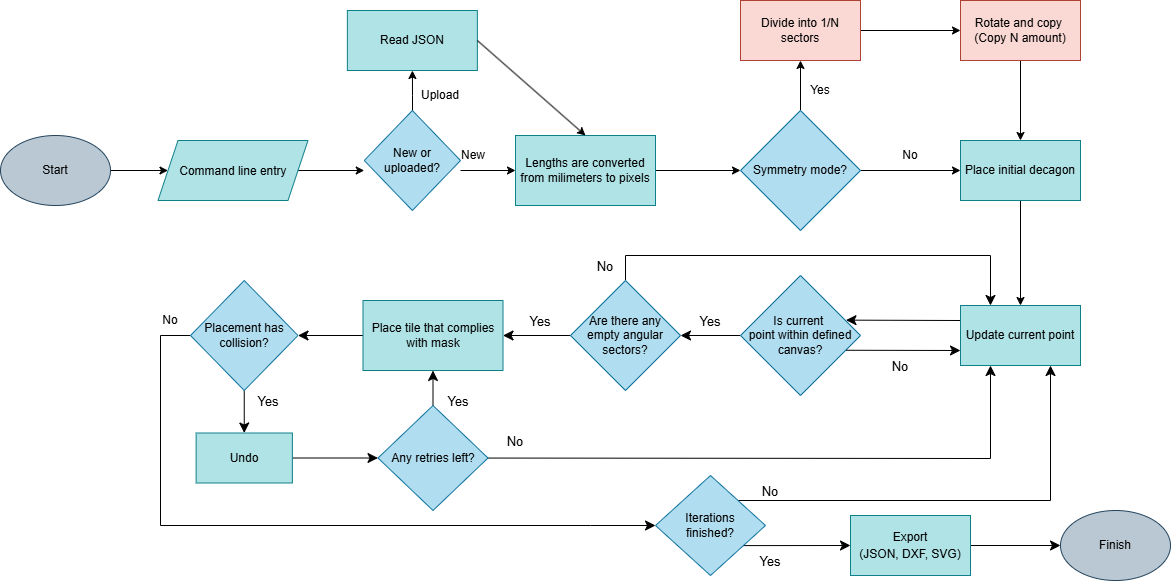

The diagram above was exported from draw.io. Its source (the exported page's mxGraphModel, read from the mxfile embedded in the PNG):
<mxGraphModel dx="1414" dy="791" grid="1" gridSize="10" guides="1" tooltips="1" connect="1" arrows="1" fold="1" page="1" pageScale="1" pageWidth="850" pageHeight="1100" math="0" shadow="0">
  <root>
    <mxCell id="0" />
    <mxCell id="1" parent="0" />
    <mxCell id="tsEGrRXmd3tFsg3G0zUB-38" edge="1" parent="1" source="tsEGrRXmd3tFsg3G0zUB-26" style="edgeStyle=none;curved=1;rounded=0;orthogonalLoop=1;jettySize=auto;html=1;exitX=0;exitY=0.25;exitDx=0;exitDy=0;fontSize=12;startSize=8;endSize=8;entryX=0.879;entryY=0.372;entryDx=0;entryDy=0;entryPerimeter=0;" target="tsEGrRXmd3tFsg3G0zUB-31">
      <mxGeometry relative="1" as="geometry">
        <mxPoint x="960" y="599.8421052631579" as="targetPoint" />
      </mxGeometry>
    </mxCell>
    <mxCell id="tsEGrRXmd3tFsg3G0zUB-26" parent="1" style="whiteSpace=wrap;html=1;fillColor=#b0e3e6;strokeColor=#0e8088;" value="Update current point" vertex="1">
      <mxGeometry height="60" width="120" x="1050" y="585" as="geometry" />
    </mxCell>
    <mxCell id="tsEGrRXmd3tFsg3G0zUB-43" edge="1" parent="1" source="tsEGrRXmd3tFsg3G0zUB-31" style="edgeStyle=none;curved=1;rounded=0;orthogonalLoop=1;jettySize=auto;html=1;fontSize=12;startSize=8;endSize=8;" target="tsEGrRXmd3tFsg3G0zUB-42" value="">
      <mxGeometry relative="1" as="geometry" />
    </mxCell>
    <mxCell id="tsEGrRXmd3tFsg3G0zUB-31" parent="1" style="rhombus;whiteSpace=wrap;html=1;fillColor=#b1ddf0;strokeColor=#10739e;" value="Is current&amp;nbsp;&lt;div&gt;point&amp;nbsp;&lt;span style=&quot;background-color: transparent; color: light-dark(rgb(0, 0, 0), rgb(255, 255, 255));&quot;&gt;within defined canvas?&lt;/span&gt;&lt;/div&gt;" vertex="1">
      <mxGeometry height="120" width="120" x="830" y="555" as="geometry" />
    </mxCell>
    <mxCell id="tsEGrRXmd3tFsg3G0zUB-39" edge="1" parent="1" source="tsEGrRXmd3tFsg3G0zUB-31" style="edgeStyle=none;orthogonalLoop=1;jettySize=auto;html=1;rounded=0;fontSize=12;startSize=8;endSize=8;curved=1;entryX=0;entryY=0.75;entryDx=0;entryDy=0;exitX=0.88;exitY=0.623;exitDx=0;exitDy=0;exitPerimeter=0;" target="tsEGrRXmd3tFsg3G0zUB-26" value="">
      <mxGeometry relative="1" width="140" as="geometry">
        <Array as="points" />
        <mxPoint x="960" y="630" as="sourcePoint" />
        <mxPoint x="1050" y="655" as="targetPoint" />
      </mxGeometry>
    </mxCell>
    <mxCell id="tsEGrRXmd3tFsg3G0zUB-40" parent="1" style="text;html=1;whiteSpace=wrap;strokeColor=none;fillColor=none;align=center;verticalAlign=middle;rounded=0;fontSize=16;" value="&lt;font style=&quot;font-size: 13px;&quot;&gt;Yes&lt;/font&gt;" vertex="1">
      <mxGeometry height="30" width="60" x="770" y="585" as="geometry" />
    </mxCell>
    <mxCell id="tsEGrRXmd3tFsg3G0zUB-41" parent="1" style="text;html=1;whiteSpace=wrap;strokeColor=none;fillColor=none;align=center;verticalAlign=middle;rounded=0;fontSize=16;" value="&lt;font style=&quot;font-size: 13px;&quot;&gt;No&lt;/font&gt;" vertex="1">
      <mxGeometry height="30" width="60" x="960" y="630" as="geometry" />
    </mxCell>
    <mxCell id="tsEGrRXmd3tFsg3G0zUB-45" edge="1" parent="1" source="tsEGrRXmd3tFsg3G0zUB-42" style="edgeStyle=none;curved=0;rounded=0;orthogonalLoop=1;jettySize=auto;html=1;exitX=0.5;exitY=0;exitDx=0;exitDy=0;fontSize=12;startSize=8;endSize=8;entryX=0.25;entryY=0;entryDx=0;entryDy=0;" target="tsEGrRXmd3tFsg3G0zUB-26">
      <mxGeometry relative="1" as="geometry">
        <Array as="points">
          <mxPoint x="715" y="535" />
          <mxPoint x="1080" y="535" />
        </Array>
        <mxPoint x="1080" y="515" as="targetPoint" />
      </mxGeometry>
    </mxCell>
    <mxCell id="tsEGrRXmd3tFsg3G0zUB-50" edge="1" parent="1" source="tsEGrRXmd3tFsg3G0zUB-42" style="edgeStyle=none;curved=1;rounded=0;orthogonalLoop=1;jettySize=auto;html=1;fontSize=12;startSize=8;endSize=8;" target="tsEGrRXmd3tFsg3G0zUB-49" value="">
      <mxGeometry relative="1" as="geometry" />
    </mxCell>
    <mxCell id="tsEGrRXmd3tFsg3G0zUB-42" parent="1" style="rhombus;whiteSpace=wrap;html=1;fillColor=#b1ddf0;strokeColor=#10739e;" value="Are there any empty angular sectors?" vertex="1">
      <mxGeometry height="110" width="110" x="660" y="560" as="geometry" />
    </mxCell>
    <mxCell id="tsEGrRXmd3tFsg3G0zUB-48" parent="1" style="text;html=1;whiteSpace=wrap;strokeColor=none;fillColor=none;align=center;verticalAlign=middle;rounded=0;fontSize=16;" value="&lt;font style=&quot;font-size: 13px;&quot;&gt;No&lt;/font&gt;" vertex="1">
      <mxGeometry height="30" width="60" x="665" y="530" as="geometry" />
    </mxCell>
    <mxCell id="tsEGrRXmd3tFsg3G0zUB-54" edge="1" parent="1" source="tsEGrRXmd3tFsg3G0zUB-49" style="edgeStyle=none;curved=1;rounded=0;orthogonalLoop=1;jettySize=auto;html=1;fontSize=12;startSize=8;endSize=8;" target="tsEGrRXmd3tFsg3G0zUB-53" value="">
      <mxGeometry relative="1" as="geometry" />
    </mxCell>
    <mxCell id="tsEGrRXmd3tFsg3G0zUB-49" parent="1" style="whiteSpace=wrap;html=1;fillColor=#b0e3e6;strokeColor=#0e8088;" value="Place tile that complies with mask" vertex="1">
      <mxGeometry height="70" width="140" x="452.5" y="580" as="geometry" />
    </mxCell>
    <mxCell id="tsEGrRXmd3tFsg3G0zUB-51" parent="1" style="text;html=1;whiteSpace=wrap;strokeColor=none;fillColor=none;align=center;verticalAlign=middle;rounded=0;fontSize=16;" value="&lt;font style=&quot;font-size: 13px;&quot;&gt;Yes&lt;/font&gt;" vertex="1">
      <mxGeometry height="30" width="60" x="600" y="585" as="geometry" />
    </mxCell>
    <mxCell id="tsEGrRXmd3tFsg3G0zUB-52" edge="1" parent="1" source="tsEGrRXmd3tFsg3G0zUB-40" style="edgeStyle=none;curved=1;rounded=0;orthogonalLoop=1;jettySize=auto;html=1;exitX=0.5;exitY=1;exitDx=0;exitDy=0;fontSize=12;startSize=8;endSize=8;" target="tsEGrRXmd3tFsg3G0zUB-40">
      <mxGeometry relative="1" as="geometry" />
    </mxCell>
    <mxCell id="tsEGrRXmd3tFsg3G0zUB-56" edge="1" parent="1" source="tsEGrRXmd3tFsg3G0zUB-53" style="edgeStyle=none;curved=1;rounded=0;orthogonalLoop=1;jettySize=auto;html=1;fontSize=12;startSize=8;endSize=8;" target="tsEGrRXmd3tFsg3G0zUB-55" value="">
      <mxGeometry relative="1" as="geometry" />
    </mxCell>
    <mxCell id="tsEGrRXmd3tFsg3G0zUB-62" edge="1" parent="1" source="tsEGrRXmd3tFsg3G0zUB-53" style="edgeStyle=none;curved=0;rounded=0;orthogonalLoop=1;jettySize=auto;html=1;exitX=0;exitY=0.5;exitDx=0;exitDy=0;fontSize=12;startSize=8;endSize=8;entryX=0;entryY=0.5;entryDx=0;entryDy=0;" target="tsEGrRXmd3tFsg3G0zUB-67">
      <mxGeometry relative="1" as="geometry">
        <Array as="points">
          <mxPoint x="250" y="615" />
          <mxPoint x="250" y="805" />
          <mxPoint x="680" y="805" />
        </Array>
        <mxPoint x="780" y="805" as="targetPoint" />
      </mxGeometry>
    </mxCell>
    <mxCell id="tsEGrRXmd3tFsg3G0zUB-53" parent="1" style="rhombus;whiteSpace=wrap;html=1;fillColor=#b1ddf0;strokeColor=#10739e;" value="Placement has collision?" vertex="1">
      <mxGeometry height="110" width="107.5" x="280" y="560" as="geometry" />
    </mxCell>
    <mxCell id="tsEGrRXmd3tFsg3G0zUB-59" edge="1" parent="1" source="tsEGrRXmd3tFsg3G0zUB-55" style="edgeStyle=none;curved=1;rounded=0;orthogonalLoop=1;jettySize=auto;html=1;fontSize=12;startSize=8;endSize=8;" target="tsEGrRXmd3tFsg3G0zUB-58" value="">
      <mxGeometry relative="1" as="geometry" />
    </mxCell>
    <mxCell id="tsEGrRXmd3tFsg3G0zUB-55" parent="1" style="whiteSpace=wrap;html=1;fillColor=#b0e3e6;strokeColor=#0e8088;" value="Undo" vertex="1">
      <mxGeometry height="50" width="96.25" x="285.63" y="712.5" as="geometry" />
    </mxCell>
    <mxCell id="tsEGrRXmd3tFsg3G0zUB-57" parent="1" style="text;html=1;whiteSpace=wrap;strokeColor=none;fillColor=none;align=center;verticalAlign=middle;rounded=0;fontSize=16;" value="&lt;font style=&quot;font-size: 13px;&quot;&gt;Yes&lt;/font&gt;" vertex="1">
      <mxGeometry height="30" width="60" x="327.5" y="665" as="geometry" />
    </mxCell>
    <mxCell id="tsEGrRXmd3tFsg3G0zUB-60" edge="1" parent="1" source="tsEGrRXmd3tFsg3G0zUB-58" style="edgeStyle=none;curved=1;rounded=0;orthogonalLoop=1;jettySize=auto;html=1;fontSize=12;startSize=8;endSize=8;" target="tsEGrRXmd3tFsg3G0zUB-49" value="">
      <mxGeometry relative="1" as="geometry" />
    </mxCell>
    <mxCell id="tsEGrRXmd3tFsg3G0zUB-63" edge="1" parent="1" source="tsEGrRXmd3tFsg3G0zUB-58" style="edgeStyle=none;curved=0;rounded=0;orthogonalLoop=1;jettySize=auto;html=1;fontSize=12;startSize=8;endSize=8;entryX=0.25;entryY=1;entryDx=0;entryDy=0;" target="tsEGrRXmd3tFsg3G0zUB-26">
      <mxGeometry relative="1" as="geometry">
        <Array as="points">
          <mxPoint x="1080" y="738" />
        </Array>
        <mxPoint x="1080" y="737.5" as="targetPoint" />
      </mxGeometry>
    </mxCell>
    <mxCell id="tsEGrRXmd3tFsg3G0zUB-58" parent="1" style="rhombus;whiteSpace=wrap;html=1;fillColor=#b1ddf0;strokeColor=#10739e;" value="Any retries left?" vertex="1">
      <mxGeometry height="105" width="110" x="467.5" y="685" as="geometry" />
    </mxCell>
    <mxCell id="tsEGrRXmd3tFsg3G0zUB-61" parent="1" style="text;html=1;whiteSpace=wrap;strokeColor=none;fillColor=none;align=center;verticalAlign=middle;rounded=0;fontSize=16;" value="&lt;font style=&quot;font-size: 13px;&quot;&gt;Yes&lt;/font&gt;" vertex="1">
      <mxGeometry height="30" width="60" x="517.5" y="665" as="geometry" />
    </mxCell>
    <mxCell id="tsEGrRXmd3tFsg3G0zUB-64" parent="1" style="text;html=1;whiteSpace=wrap;strokeColor=none;fillColor=none;align=center;verticalAlign=middle;rounded=0;fontSize=16;" value="&lt;span style=&quot;font-size: 13px;&quot;&gt;No&lt;/span&gt;" vertex="1">
      <mxGeometry height="30" width="60" x="575" y="705" as="geometry" />
    </mxCell>
    <mxCell id="tsEGrRXmd3tFsg3G0zUB-68" edge="1" parent="1" source="tsEGrRXmd3tFsg3G0zUB-67" style="edgeStyle=none;curved=0;rounded=0;orthogonalLoop=1;jettySize=auto;html=1;exitX=1;exitY=0;exitDx=0;exitDy=0;fontSize=12;startSize=8;endSize=8;entryX=0.75;entryY=1;entryDx=0;entryDy=0;" target="tsEGrRXmd3tFsg3G0zUB-26">
      <mxGeometry relative="1" as="geometry">
        <Array as="points">
          <mxPoint x="1140" y="780" />
        </Array>
        <mxPoint x="1120" y="779.75" as="targetPoint" />
      </mxGeometry>
    </mxCell>
    <mxCell id="tsEGrRXmd3tFsg3G0zUB-69" edge="1" parent="1" source="tsEGrRXmd3tFsg3G0zUB-67" style="edgeStyle=none;curved=1;rounded=0;orthogonalLoop=1;jettySize=auto;html=1;exitX=0.799;exitY=0.701;exitDx=0;exitDy=0;fontSize=12;startSize=8;endSize=8;entryX=0;entryY=0.5;entryDx=0;entryDy=0;exitPerimeter=0;" target="tsEGrRXmd3tFsg3G0zUB-70">
      <mxGeometry relative="1" as="geometry">
        <mxPoint x="940" y="829.75" as="targetPoint" />
      </mxGeometry>
    </mxCell>
    <mxCell id="tsEGrRXmd3tFsg3G0zUB-67" parent="1" style="rhombus;whiteSpace=wrap;html=1;fillColor=#b1ddf0;strokeColor=#10739e;" value="Iterations&lt;div&gt;finished?&lt;/div&gt;" vertex="1">
      <mxGeometry height="100" width="110" x="745" y="755" as="geometry" />
    </mxCell>
    <mxCell id="tsEGrRXmd3tFsg3G0zUB-72" edge="1" parent="1" source="tsEGrRXmd3tFsg3G0zUB-70" style="edgeStyle=none;curved=1;rounded=0;orthogonalLoop=1;jettySize=auto;html=1;fontSize=12;startSize=8;endSize=8;" target="tsEGrRXmd3tFsg3G0zUB-71" value="">
      <mxGeometry relative="1" as="geometry" />
    </mxCell>
    <mxCell id="tsEGrRXmd3tFsg3G0zUB-70" parent="1" style="whiteSpace=wrap;html=1;fillColor=#b0e3e6;strokeColor=#0e8088;" value="&lt;div style=&quot;line-height: 140%;&quot;&gt;Export&lt;br&gt;&lt;div&gt;(JSON, DXF, SVG)&lt;/div&gt;&lt;/div&gt;" vertex="1">
      <mxGeometry height="60" width="120" x="940" y="795" as="geometry" />
    </mxCell>
    <mxCell id="tsEGrRXmd3tFsg3G0zUB-71" parent="1" style="ellipse;whiteSpace=wrap;html=1;fillColor=#bac8d3;strokeColor=#23445d;" value="Finish" vertex="1">
      <mxGeometry height="70" width="110" x="1150" y="790" as="geometry" />
    </mxCell>
    <mxCell id="tsEGrRXmd3tFsg3G0zUB-73" parent="1" style="text;html=1;whiteSpace=wrap;strokeColor=none;fillColor=none;align=center;verticalAlign=middle;rounded=0;fontSize=16;" value="&lt;font style=&quot;font-size: 13px;&quot;&gt;Yes&lt;/font&gt;" vertex="1">
      <mxGeometry height="30" width="60" x="830" y="825" as="geometry" />
    </mxCell>
    <mxCell id="tsEGrRXmd3tFsg3G0zUB-74" parent="1" style="text;html=1;whiteSpace=wrap;strokeColor=none;fillColor=none;align=center;verticalAlign=middle;rounded=0;fontSize=16;" value="&lt;font style=&quot;font-size: 13px;&quot;&gt;No&lt;/font&gt;" vertex="1">
      <mxGeometry height="30" width="60" x="830" y="755" as="geometry" />
    </mxCell>
    <mxCell id="tsEGrRXmd3tFsg3G0zUB-75" edge="1" parent="1" source="tsEGrRXmd3tFsg3G0zUB-74" style="edgeStyle=none;curved=1;rounded=0;orthogonalLoop=1;jettySize=auto;html=1;exitX=0.5;exitY=1;exitDx=0;exitDy=0;fontSize=12;startSize=8;endSize=8;" target="tsEGrRXmd3tFsg3G0zUB-74">
      <mxGeometry relative="1" as="geometry" />
    </mxCell>
    <mxCell id="cam4P6rMS0jUuMoDh99X-2" edge="1" parent="1" source="cam4P6rMS0jUuMoDh99X-1" style="edgeStyle=orthogonalEdgeStyle;rounded=0;orthogonalLoop=1;jettySize=auto;html=1;" target="tsEGrRXmd3tFsg3G0zUB-26" value="">
      <mxGeometry relative="1" as="geometry" />
    </mxCell>
    <mxCell id="cam4P6rMS0jUuMoDh99X-1" parent="1" style="whiteSpace=wrap;html=1;fillColor=#b0e3e6;strokeColor=#0e8088;" value="Place initial decagon" vertex="1">
      <mxGeometry height="60" width="120" x="1050" y="420" as="geometry" />
    </mxCell>
    <mxCell id="cam4P6rMS0jUuMoDh99X-4" edge="1" parent="1" style="edgeStyle=orthogonalEdgeStyle;rounded=0;orthogonalLoop=1;jettySize=auto;html=1;" target="cam4P6rMS0jUuMoDh99X-1" value="">
      <mxGeometry relative="1" as="geometry">
        <mxPoint x="950" y="450" as="sourcePoint" />
      </mxGeometry>
    </mxCell>
    <mxCell id="cam4P6rMS0jUuMoDh99X-27" edge="1" parent="1" style="edgeStyle=orthogonalEdgeStyle;rounded=0;orthogonalLoop=1;jettySize=auto;html=1;" target="cam4P6rMS0jUuMoDh99X-6" value="">
      <mxGeometry relative="1" as="geometry">
        <mxPoint x="890" y="390" as="sourcePoint" />
      </mxGeometry>
    </mxCell>
    <mxCell id="cam4P6rMS0jUuMoDh99X-3" parent="1" style="rhombus;whiteSpace=wrap;html=1;fillColor=#b1ddf0;strokeColor=#10739e;" value="Symmetry mode?" vertex="1">
      <mxGeometry height="120" width="120" x="830" y="390" as="geometry" />
    </mxCell>
    <mxCell id="cam4P6rMS0jUuMoDh99X-5" parent="1" style="text;html=1;whiteSpace=wrap;strokeColor=none;fillColor=none;align=center;verticalAlign=middle;rounded=0;" value="No" vertex="1">
      <mxGeometry height="30" width="60" x="970" y="420" as="geometry" />
    </mxCell>
    <mxCell id="cam4P6rMS0jUuMoDh99X-9" edge="1" parent="1" source="cam4P6rMS0jUuMoDh99X-6" style="edgeStyle=orthogonalEdgeStyle;rounded=0;orthogonalLoop=1;jettySize=auto;html=1;" target="cam4P6rMS0jUuMoDh99X-8" value="">
      <mxGeometry relative="1" as="geometry" />
    </mxCell>
    <mxCell id="cam4P6rMS0jUuMoDh99X-6" parent="1" style="whiteSpace=wrap;html=1;fillColor=#fad9d5;strokeColor=#ae4132;" value="Divide into 1/N sectors" vertex="1">
      <mxGeometry height="60" width="120" x="830" y="280" as="geometry" />
    </mxCell>
    <mxCell id="cam4P6rMS0jUuMoDh99X-10" edge="1" parent="1" source="cam4P6rMS0jUuMoDh99X-8" style="edgeStyle=orthogonalEdgeStyle;rounded=0;orthogonalLoop=1;jettySize=auto;html=1;" target="cam4P6rMS0jUuMoDh99X-1" value="">
      <mxGeometry relative="1" as="geometry" />
    </mxCell>
    <mxCell id="cam4P6rMS0jUuMoDh99X-8" parent="1" style="whiteSpace=wrap;html=1;fillColor=#fad9d5;strokeColor=#ae4132;" value="Rotate and copy&amp;nbsp;&lt;div&gt;(Copy N amount)&lt;/div&gt;" vertex="1">
      <mxGeometry height="60" width="120" x="1050" y="280" as="geometry" />
    </mxCell>
    <mxCell id="cam4P6rMS0jUuMoDh99X-12" edge="1" parent="1" source="cam4P6rMS0jUuMoDh99X-11" style="edgeStyle=orthogonalEdgeStyle;rounded=0;orthogonalLoop=1;jettySize=auto;html=1;" value="">
      <mxGeometry relative="1" as="geometry">
        <mxPoint x="830" y="450" as="targetPoint" />
      </mxGeometry>
    </mxCell>
    <mxCell id="cam4P6rMS0jUuMoDh99X-11" parent="1" style="whiteSpace=wrap;html=1;fillColor=#b0e3e6;strokeColor=#0e8088;" value="Lengths are converted from milimeters to pixels" vertex="1">
      <mxGeometry height="70" width="140" x="605" y="415" as="geometry" />
    </mxCell>
    <mxCell id="cam4P6rMS0jUuMoDh99X-14" edge="1" parent="1" style="edgeStyle=orthogonalEdgeStyle;rounded=0;orthogonalLoop=1;jettySize=auto;html=1;" target="cam4P6rMS0jUuMoDh99X-11" value="">
      <mxGeometry relative="1" as="geometry">
        <mxPoint x="550" y="450" as="sourcePoint" />
      </mxGeometry>
    </mxCell>
    <mxCell id="cam4P6rMS0jUuMoDh99X-19" edge="1" parent="1" style="edgeStyle=orthogonalEdgeStyle;rounded=0;orthogonalLoop=1;jettySize=auto;html=1;" target="cam4P6rMS0jUuMoDh99X-17" value="">
      <mxGeometry relative="1" as="geometry">
        <mxPoint x="502" y="400.12987012987014" as="sourcePoint" />
      </mxGeometry>
    </mxCell>
    <mxCell id="cam4P6rMS0jUuMoDh99X-13" parent="1" style="rhombus;whiteSpace=wrap;html=1;fillColor=#b1ddf0;strokeColor=#10739e;" value="New or uploaded?" vertex="1">
      <mxGeometry height="100" width="96.25" x="453.75" y="390" as="geometry" />
    </mxCell>
    <mxCell id="cam4P6rMS0jUuMoDh99X-15" parent="1" style="text;html=1;whiteSpace=wrap;strokeColor=none;fillColor=none;align=center;verticalAlign=middle;rounded=0;" value="New" vertex="1">
      <mxGeometry height="30" width="60" x="532.5" y="420" as="geometry" />
    </mxCell>
    <mxCell id="cam4P6rMS0jUuMoDh99X-17" parent="1" style="whiteSpace=wrap;html=1;fillColor=#b0e3e6;strokeColor=#0e8088;" value="Read JSON" vertex="1">
      <mxGeometry height="60" width="130" x="436.87" y="290" as="geometry" />
    </mxCell>
    <mxCell id="cam4P6rMS0jUuMoDh99X-18" edge="1" parent="1" source="cam4P6rMS0jUuMoDh99X-17" style="endArrow=classic;html=1;rounded=0;exitX=1;exitY=0.5;exitDx=0;exitDy=0;entryX=0.5;entryY=0;entryDx=0;entryDy=0;" target="cam4P6rMS0jUuMoDh99X-11" value="">
      <mxGeometry height="50" relative="1" width="50" as="geometry">
        <mxPoint x="670" y="430" as="sourcePoint" />
        <mxPoint x="720" y="380" as="targetPoint" />
      </mxGeometry>
    </mxCell>
    <mxCell id="cam4P6rMS0jUuMoDh99X-20" parent="1" style="text;html=1;whiteSpace=wrap;strokeColor=none;fillColor=none;align=center;verticalAlign=middle;rounded=0;" value="Upload" vertex="1">
      <mxGeometry height="30" width="60" x="500" y="360" as="geometry" />
    </mxCell>
    <mxCell id="cam4P6rMS0jUuMoDh99X-23" edge="1" parent="1" style="edgeStyle=orthogonalEdgeStyle;rounded=0;orthogonalLoop=1;jettySize=auto;html=1;" value="">
      <mxGeometry relative="1" as="geometry">
        <mxPoint x="387.5" y="450" as="sourcePoint" />
        <mxPoint x="453.75" y="450" as="targetPoint" />
      </mxGeometry>
    </mxCell>
    <mxCell id="cam4P6rMS0jUuMoDh99X-31" edge="1" parent="1" source="cam4P6rMS0jUuMoDh99X-24" style="edgeStyle=orthogonalEdgeStyle;rounded=0;orthogonalLoop=1;jettySize=auto;html=1;" target="cam4P6rMS0jUuMoDh99X-30" value="">
      <mxGeometry relative="1" as="geometry" />
    </mxCell>
    <mxCell id="cam4P6rMS0jUuMoDh99X-24" parent="1" style="ellipse;whiteSpace=wrap;html=1;fillColor=#bac8d3;strokeColor=#23445d;" value="Start" vertex="1">
      <mxGeometry height="70" width="110" x="90" y="415" as="geometry" />
    </mxCell>
    <mxCell id="cam4P6rMS0jUuMoDh99X-26" parent="1" style="text;html=1;whiteSpace=wrap;strokeColor=none;fillColor=none;align=center;verticalAlign=middle;rounded=0;" value="No" vertex="1">
      <mxGeometry height="30" width="60" x="230" y="585" as="geometry" />
    </mxCell>
    <mxCell id="cam4P6rMS0jUuMoDh99X-28" parent="1" style="text;html=1;whiteSpace=wrap;strokeColor=none;fillColor=none;align=center;verticalAlign=middle;rounded=0;" value="Yes" vertex="1">
      <mxGeometry height="30" width="60" x="880" y="355" as="geometry" />
    </mxCell>
    <mxCell id="cam4P6rMS0jUuMoDh99X-30" parent="1" style="shape=parallelogram;perimeter=parallelogramPerimeter;whiteSpace=wrap;html=1;shapeInside=1;fixedSize=1;fillColor=#b0e3e6;strokeColor=#0e8088;" value="Command line entry" vertex="1">
      <mxGeometry height="60" width="150" x="247.5" y="420" as="geometry" />
    </mxCell>
  </root>
</mxGraphModel>